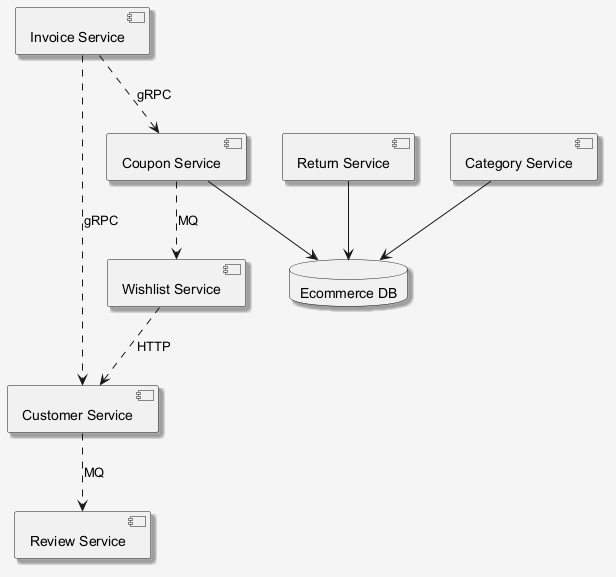

The diagram above was rendered by PlantUML. Its source (embedded in the PNG):
@startuml
skinparam shadowing false
skinparam backgroundColor #F5F5F5
skinparam shadowing true
component "Invoice Service" as C_InvoiceService
component "Category Service" as C_CategoryService
component "Review Service" as C_ReviewService
component "Return Service" as C_ReturnService
component "Coupon Service" as C_CouponService
component "Wishlist Service" as C_WishlistService
component "Customer Service" as C_CustomerService
database "Ecommerce DB" as DB_ecommerce
C_CategoryService --> DB_ecommerce
C_ReturnService --> DB_ecommerce
C_CouponService --> DB_ecommerce
C_InvoiceService ..> C_CouponService : gRPC
C_InvoiceService ..> C_CustomerService : gRPC
C_CustomerService ..> C_ReviewService : MQ
C_CouponService ..> C_WishlistService : MQ
C_WishlistService ..> C_CustomerService : HTTP
@enduml